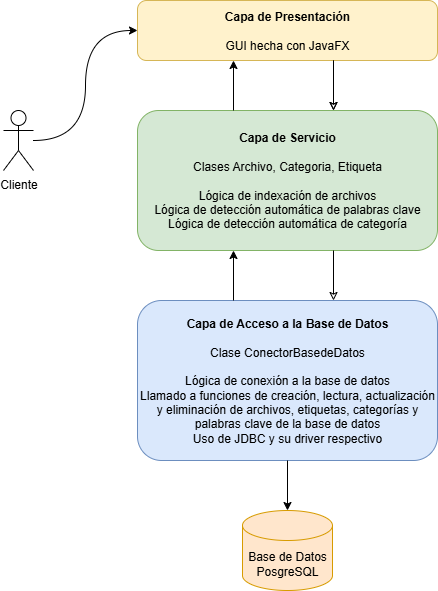

The diagram above was exported from draw.io. Its source (the exported page's mxGraphModel, read from the mxfile embedded in the PNG):
<mxGraphModel dx="1426" dy="785" grid="1" gridSize="10" guides="1" tooltips="1" connect="1" arrows="1" fold="1" page="1" pageScale="1" pageWidth="827" pageHeight="1169" math="0" shadow="0">
  <root>
    <mxCell id="0" />
    <mxCell id="1" parent="0" />
    <mxCell id="VxryspOEIv4rmUG0OrKg-1" value="&lt;b&gt;Capa de Presentación&lt;/b&gt;&lt;div&gt;&lt;b&gt;&lt;br&gt;&lt;/b&gt;&lt;div&gt;&lt;span style=&quot;background-color: transparent; color: light-dark(rgb(0, 0, 0), rgb(255, 255, 255));&quot;&gt;GUI hecha con JavaFX&lt;/span&gt;&lt;/div&gt;&lt;/div&gt;" style="rounded=1;whiteSpace=wrap;html=1;fillColor=#fff2cc;strokeColor=#d6b656;" parent="1" vertex="1">
      <mxGeometry x="264" y="90" width="300" height="60" as="geometry" />
    </mxCell>
    <mxCell id="VxryspOEIv4rmUG0OrKg-2" value="&lt;b&gt;Capa de Servicio&lt;/b&gt;&lt;br&gt;&lt;br&gt;&lt;div&gt;Clases Archivo, Categoria, Etiqueta&lt;br&gt;&lt;br&gt;Lógica de indexación de archivos&lt;/div&gt;&lt;div&gt;Lógica de detección automática de palabras clave&lt;br&gt;Lógica de detección automática de categoría&lt;/div&gt;" style="rounded=1;whiteSpace=wrap;html=1;fillColor=#d5e8d4;strokeColor=#82b366;" parent="1" vertex="1">
      <mxGeometry x="264" y="200" width="300" height="140" as="geometry" />
    </mxCell>
    <mxCell id="VxryspOEIv4rmUG0OrKg-3" value="&lt;b&gt;Capa de Acceso a la&amp;nbsp;&lt;span style=&quot;background-color: transparent; color: light-dark(rgb(0, 0, 0), rgb(255, 255, 255));&quot;&gt;Base de Datos&lt;/span&gt;&lt;/b&gt;&lt;div&gt;&lt;span style=&quot;background-color: transparent; color: light-dark(rgb(0, 0, 0), rgb(255, 255, 255));&quot;&gt;&lt;br&gt;&lt;/span&gt;&lt;/div&gt;&lt;div&gt;&lt;span style=&quot;background-color: transparent; color: light-dark(rgb(0, 0, 0), rgb(255, 255, 255));&quot;&gt;Clase ConectorBasedeDatos&lt;/span&gt;&lt;/div&gt;&lt;div&gt;&lt;span style=&quot;background-color: transparent; color: light-dark(rgb(0, 0, 0), rgb(255, 255, 255));&quot;&gt;&lt;br&gt;&lt;/span&gt;&lt;/div&gt;&lt;div&gt;Lógica de conexión a la base de datos&lt;/div&gt;&lt;div&gt;Llamado a funciones de creación, lectura, actualización y eliminación de archivos, etiquetas, categorías y palabras clave de la base de datos&lt;br&gt;Uso de JDBC y su driver respectivo&lt;/div&gt;" style="rounded=1;whiteSpace=wrap;html=1;fillColor=#dae8fc;strokeColor=#6c8ebf;" parent="1" vertex="1">
      <mxGeometry x="264" y="390" width="300" height="160" as="geometry" />
    </mxCell>
    <mxCell id="VxryspOEIv4rmUG0OrKg-5" value="" style="endArrow=classic;startArrow=none;html=1;rounded=0;entryX=0.5;entryY=1;entryDx=0;entryDy=0;exitX=0.5;exitY=0;exitDx=0;exitDy=0;startFill=0;" parent="1" edge="1">
      <mxGeometry width="50" height="50" relative="1" as="geometry">
        <mxPoint x="360" y="200" as="sourcePoint" />
        <mxPoint x="360" y="150" as="targetPoint" />
      </mxGeometry>
    </mxCell>
    <mxCell id="2JozsTZuP6ZxVKfMNq5b-1" value="" style="endArrow=none;startArrow=classic;html=1;rounded=0;entryX=0.5;entryY=1;entryDx=0;entryDy=0;exitX=0.5;exitY=0;exitDx=0;exitDy=0;startFill=0;" parent="1" edge="1">
      <mxGeometry width="50" height="50" relative="1" as="geometry">
        <mxPoint x="460" y="200" as="sourcePoint" />
        <mxPoint x="460" y="150" as="targetPoint" />
      </mxGeometry>
    </mxCell>
    <mxCell id="2JozsTZuP6ZxVKfMNq5b-2" value="" style="endArrow=classic;startArrow=none;html=1;rounded=0;entryX=0.5;entryY=1;entryDx=0;entryDy=0;exitX=0.5;exitY=0;exitDx=0;exitDy=0;startFill=0;" parent="1" edge="1">
      <mxGeometry width="50" height="50" relative="1" as="geometry">
        <mxPoint x="360" y="390" as="sourcePoint" />
        <mxPoint x="360" y="340" as="targetPoint" />
      </mxGeometry>
    </mxCell>
    <mxCell id="VxryspOEIv4rmUG0OrKg-8" value="" style="endArrow=none;startArrow=classic;html=1;rounded=0;entryX=0.5;entryY=1;entryDx=0;entryDy=0;exitX=0.5;exitY=0;exitDx=0;exitDy=0;startFill=0;" parent="1" edge="1">
      <mxGeometry width="50" height="50" relative="1" as="geometry">
        <mxPoint x="460" y="200" as="sourcePoint" />
        <mxPoint x="460" y="150" as="targetPoint" />
      </mxGeometry>
    </mxCell>
    <mxCell id="2JozsTZuP6ZxVKfMNq5b-3" value="" style="endArrow=none;startArrow=classic;html=1;rounded=0;entryX=0.5;entryY=1;entryDx=0;entryDy=0;exitX=0.5;exitY=0;exitDx=0;exitDy=0;startFill=0;" parent="1" edge="1">
      <mxGeometry width="50" height="50" relative="1" as="geometry">
        <mxPoint x="460" y="390" as="sourcePoint" />
        <mxPoint x="460" y="340" as="targetPoint" />
      </mxGeometry>
    </mxCell>
    <mxCell id="DfN9NeNVIjPzsJ_xaIxZ-7" style="rounded=0;orthogonalLoop=1;jettySize=auto;html=1;entryX=0;entryY=0.5;entryDx=0;entryDy=0;edgeStyle=orthogonalEdgeStyle;curved=1;" parent="1" source="DfN9NeNVIjPzsJ_xaIxZ-1" target="VxryspOEIv4rmUG0OrKg-1" edge="1">
      <mxGeometry relative="1" as="geometry">
        <mxPoint x="250" y="110" as="targetPoint" />
      </mxGeometry>
    </mxCell>
    <mxCell id="DfN9NeNVIjPzsJ_xaIxZ-1" value="Cliente" style="shape=umlActor;verticalLabelPosition=bottom;verticalAlign=top;html=1;outlineConnect=0;" parent="1" vertex="1">
      <mxGeometry x="130" y="200" width="30" height="60" as="geometry" />
    </mxCell>
    <mxCell id="2xxQp2jb_3yp9FPcOwBO-1" value="Base de Datos PosgreSQL" style="shape=cylinder3;whiteSpace=wrap;html=1;boundedLbl=1;backgroundOutline=1;size=15;fillColor=#ffe6cc;strokeColor=#d79b00;" parent="1" vertex="1">
      <mxGeometry x="369" y="600" width="90" height="80" as="geometry" />
    </mxCell>
    <mxCell id="2xxQp2jb_3yp9FPcOwBO-2" value="" style="endArrow=classic;html=1;rounded=0;exitX=0.5;exitY=1;exitDx=0;exitDy=0;entryX=0.5;entryY=0;entryDx=0;entryDy=0;entryPerimeter=0;" parent="1" target="2xxQp2jb_3yp9FPcOwBO-1" edge="1">
      <mxGeometry width="50" height="50" relative="1" as="geometry">
        <mxPoint x="414" y="550" as="sourcePoint" />
        <mxPoint x="500" y="530" as="targetPoint" />
      </mxGeometry>
    </mxCell>
  </root>
</mxGraphModel>